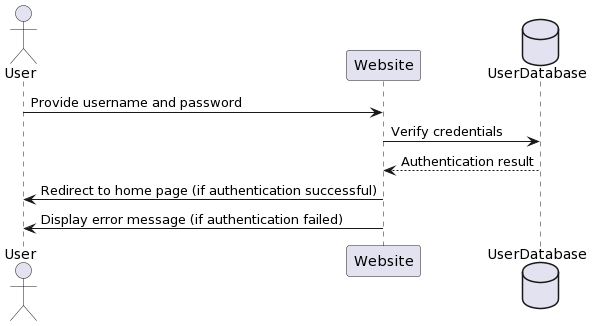

The diagram above was rendered by PlantUML. Its source (embedded in the PNG):
@startuml
actor User
participant Website
database UserDatabase

User -> Website: Provide username and password
Website -> UserDatabase: Verify credentials
UserDatabase --> Website: Authentication result
Website -> User: Redirect to home page (if authentication successful)
Website -> User: Display error message (if authentication failed)
@enduml